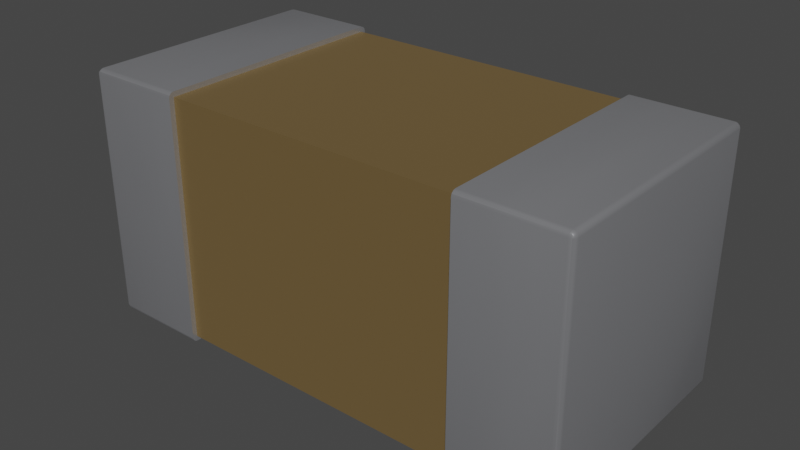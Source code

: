 # Source: 0402-cap_ThermalReliefs_ZoneSizeSettings.blend  (saved by Blender 4.1.23; exported with 4.5.12 LTS)
import bpy
from mathutils import Matrix  # noqa: F401  (used for matrix-valued properties, if any)

bpy.ops.wm.read_factory_settings(use_empty=True)
scene = bpy.context.scene
scene.name = 'Scene'

# ---- collections
col_collection = bpy.data.collections.new('Collection'); scene.collection.children.link(col_collection)

# ---- materials (node trees are filled in below, after node groups)
mat_metal_pins_001 = bpy.data.materials.new('metal_pins.001')
mat_metal_pins_001.use_transparent_shadow = False
mat_metal_pins_001.preview_render_type = 'CUBE'
mat_cap_ceramic_1 = bpy.data.materials.new('cap_ceramic_1')
mat_cap_ceramic_1.use_transparent_shadow = False
mat_cap_ceramic_1.preview_render_type = 'CUBE'

# ---- node groups
ng_auto_smooth = bpy.data.node_groups.new('Auto Smooth', 'GeometryNodeTree')
_s = ng_auto_smooth.interface.new_socket(name='Geometry', in_out='OUTPUT', socket_type='NodeSocketGeometry')
_s = ng_auto_smooth.interface.new_socket(name='Geometry', in_out='INPUT', socket_type='NodeSocketGeometry')
_s = ng_auto_smooth.interface.new_socket(name='Angle', in_out='INPUT', socket_type='NodeSocketFloat')
_s.subtype = 'ANGLE'
_s.min_value = 0.0
_s.max_value = 3.142
ng_auto_smooth.is_modifier = True
_N = ng_auto_smooth.nodes; _L = ng_auto_smooth.links
n0 = _N.new('NodeGroupOutput'); n0.name = 'Group Output'; n0.location = (480, -100)
n1 = _N.new('NodeGroupInput'); n1.name = 'Group Input'; n1.location = (-420, -300)
n2 = _N.new('NodeGroupInput'); n2.name = 'Group Input.001'; n2.location = (-60, -100)
n3 = _N.new('GeometryNodeSetShadeSmooth'); n3.name = 'Set Shade Smooth'; n3.location = (120, -100)
n3.domain = 'EDGE'
n4 = _N.new('GeometryNodeSetShadeSmooth'); n4.name = 'Set Shade Smooth.001'; n4.location = (300, -100)
n5 = _N.new('GeometryNodeInputMeshEdgeAngle'); n5.name = 'Edge Angle'; n5.location = (-420, -220)
n6 = _N.new('GeometryNodeInputEdgeSmooth'); n6.name = 'Is Edge Smooth'; n6.location = (-60, -160)
n7 = _N.new('GeometryNodeInputShadeSmooth'); n7.name = 'Is Face Smooth'; n7.location = (-240, -340)
n8 = _N.new('FunctionNodeBooleanMath'); n8.name = 'Boolean Math'; n8.location = (-60, -220)
n9 = _N.new('FunctionNodeCompare'); n9.name = 'Compare'; n9.location = (-240, -180)
n9.operation = 'LESS_EQUAL'
_L.new(n5.outputs[0], n9.inputs[0])
_L.new(n4.outputs[0], n0.inputs[0])
_L.new(n1.outputs[1], n9.inputs[1])
_L.new(n9.outputs[0], n8.inputs[0])
_L.new(n7.outputs[0], n8.inputs[1])
_L.new(n2.outputs[0], n3.inputs[0])
_L.new(n6.outputs[0], n3.inputs[1])
_L.new(n3.outputs[0], n4.inputs[0])
_L.new(n8.outputs[0], n3.inputs[2])
n0.is_active_output = True

# ---- material node trees
mat_metal_pins_001.use_nodes = True; mat_metal_pins_001.node_tree.nodes.clear()
_N = mat_metal_pins_001.node_tree.nodes; _L = mat_metal_pins_001.node_tree.links
n0 = _N.new('ShaderNodeMapping'); n0.name = 'Mapping'; n0.location = (-1447, -91)
n0.inputs[3].default_value = (4.8, 1.2, 1.1)
n1 = _N.new('ShaderNodeBsdfPrincipled'); n1.name = 'Principled BSDF'; n1.location = (-560, 254)
n1.distribution = 'GGX'
n1.subsurface_method = 'BURLEY'
n1.inputs[1].default_value = 0.7818
n1.inputs[2].default_value = 0.2886
n1.inputs[3].default_value = 1.45
n1.inputs[13].default_value = 0.0
n1.inputs[27].default_value = (0.0, 0.0, 0.0, 1.0)
n1.inputs[28].default_value = 1.0
n2 = _N.new('ShaderNodeOutputMaterial'); n2.name = 'Material Output.002'; n2.location = (-205, 253)
n2.width = 213
n3 = _N.new('ShaderNodeTexNoise'); n3.name = 'Noise Texture.002'; n3.location = (-1228, -73)
n3.inputs[2].default_value = 0.1
n3.inputs[3].default_value = 7.0
n3.inputs[4].default_value = 0.6
n3.inputs[8].default_value = 0.4
n4 = _N.new('ShaderNodeTexCoord'); n4.name = 'Texture Coordinate'; n4.location = (-1636, -116)
n5 = _N.new('ShaderNodeMix'); n5.name = 'Mix.001'; n5.location = (-921, 45)
n5.data_type = 'RGBA'
n5.inputs[6].default_value = (0.9398, 0.9547, 1.0, 1.0)
n5.inputs[7].default_value = (0.13, 0.1259, 0.1359, 1.0)
n6 = _N.new('ShaderNodeBump'); n6.name = 'Bump.001'; n6.location = (-1001, -227)
n6.inputs[0].default_value = 0.05
n6.inputs[1].default_value = 0.01
n6.inputs[2].default_value = 1.0
_L.new(n1.outputs[0], n2.inputs[0])
_L.new(n3.outputs[0], n6.inputs[3])
_L.new(n0.outputs[0], n3.inputs[0])
_L.new(n3.outputs[0], n5.inputs[0])
_L.new(n4.outputs[3], n0.inputs[0])
_L.new(n5.outputs[2], n1.inputs[0])
_L.new(n6.outputs[0], n1.inputs[5])
n2.is_active_output = True
mat_cap_ceramic_1.use_nodes = True; mat_cap_ceramic_1.node_tree.nodes.clear()
_N = mat_cap_ceramic_1.node_tree.nodes; _L = mat_cap_ceramic_1.node_tree.links
n0 = _N.new('ShaderNodeBsdfPrincipled'); n0.name = 'Principled BSDF'; n0.location = (10, 300)
n0.distribution = 'GGX'
n0.subsurface_method = 'BURLEY'
n0.inputs[0].default_value = (0.2796, 0.1885, 0.08038, 1.0)
n0.inputs[1].default_value = 0.5
n0.inputs[2].default_value = 0.2705
n0.inputs[3].default_value = 1.0
n0.inputs[14].default_value = (0.9836, 0.9816, 0.9791, 1.0)
n0.inputs[20].default_value = 0.06636
n0.inputs[27].default_value = (0.0, 0.0, 0.0, 1.0)
n0.inputs[28].default_value = 1.0
n1 = _N.new('ShaderNodeOutputMaterial'); n1.name = 'Material Output'; n1.location = (300, 300)
_L.new(n0.outputs[0], n1.inputs[0])
n1.is_active_output = True

# ---- world
world_world = bpy.data.worlds.new('World'); scene.world = world_world
world_world.use_nodes = True; world_world.node_tree.nodes.clear()
_N = world_world.node_tree.nodes; _L = world_world.node_tree.links
n0 = _N.new('ShaderNodeOutputWorld'); n0.name = 'World Output'; n0.location = (300, 300)
n1 = _N.new('ShaderNodeBackground'); n1.name = 'Background'; n1.location = (10, 300)
n1.inputs[0].default_value = (0.05088, 0.05088, 0.05088, 1.0)
_L.new(n1.outputs[0], n0.inputs[0])
n0.is_active_output = True
world_world.color = (0.05088, 0.05088, 0.05088)
world_world.use_sun_shadow = False
world_world.sun_shadow_jitter_overblur = 0.0

# ---- meshes
me_shape_9_indexedfaceset_001 = bpy.data.meshes.new('SHAPE_9_IndexedFaceSet.001')
me_shape_9_indexedfaceset_001.from_pydata([(-0.1181, 0.0979, 0.1752), (-0.1181, 0.09449, 0.1772), (-0.1969, 0.09449, -0.01575), (-0.1969, -0.09449, -0.01575), (-0.1929, 0.09449, 0.1772), (-0.1181, -0.09449, 0.1772), (-0.1181, -0.09646, 0.1766), (-0.1181, -0.0979, 0.1752), (-0.1181, 0.09646, 0.1766), (-0.1181, 0.09646, -0.01916), (-0.1181, -0.09843, -0.01575), (-0.1181, -0.0979, -0.01772), (-0.1181, -0.09646, -0.01916), (-0.1181, 0.09449, 0.1732), (-0.1181, 0.09449, -0.01969), (-0.1929, -0.09449, -0.01969), (-0.1181, 0.09843, 0.1732), (-0.1181, 0.09843, -0.01575), (-0.1181, 0.0979, -0.01772), (-0.1929, 0.09843, -0.01575), (-0.1929, 0.0979, -0.01772), (-0.1949, 0.0979, -0.01575), (-0.1963, 0.09646, -0.01575), (-0.1929, 0.09646, -0.01916), (-0.194, 0.09727, -0.01832), (-0.1955, 0.09727, -0.01681), (-0.1955, 0.09727, -0.01468), (-0.1929, 0.09646, 0.1766), (-0.1929, 0.0979, 0.1752), (-0.1929, 0.09843, 0.1732), (-0.1949, 0.0979, 0.1732), (-0.1963, 0.09646, 0.1732), (-0.1949, 0.09449, 0.1766), (-0.1963, 0.09449, 0.1752), (-0.1955, 0.09727, 0.1743), (-0.194, 0.09727, 0.1758), (-0.1181, -0.09449, -0.01969), (-0.1929, -0.09646, -0.01916), (-0.1929, -0.0979, -0.01772), (-0.1963, 0.09449, -0.01772), (-0.1949, 0.09449, -0.01916), (-0.1929, 0.09449, -0.01969), (-0.1963, -0.09449, -0.01772), (-0.1969, 0.09449, 0.1732), (-0.1969, -0.09449, 0.1732), (-0.1963, -0.09449, 0.1752), (-0.1181, -0.09843, 0.1732), (-0.1929, -0.09843, 0.1732), (-0.1929, -0.09646, 0.1766), (-0.1949, -0.09449, -0.01916), (-0.1949, -0.0979, -0.01575), (-0.1918, -0.09727, -0.01832), (-0.194, -0.09727, -0.01832), (-0.1955, -0.09727, -0.01681), (-0.1929, -0.0979, 0.1752), (-0.1929, -0.09449, 0.1772), (-0.1949, -0.09449, 0.1766), (-0.1955, -0.09727, 0.1743), (-0.194, -0.09727, 0.1758), (-0.1963, -0.09646, -0.01575), (-0.1929, -0.09843, -0.01575), (-0.1949, -0.0979, 0.1732), (-0.1963, -0.09646, 0.1732), (0.1181, -0.09449, 0.1732), (-0.1181, -0.09449, -0.01575), (0.1181, -0.09449, -0.01575), (-0.1181, 0.09449, -0.01575), (0.1181, 0.09449, 0.1732), (-0.1181, -0.09449, 0.1732), (0.1929, 0.09449, 0.1772), (0.1181, -0.09843, -0.01575), (0.1181, -0.0979, -0.01772), (0.1181, 0.09449, -0.01969), (0.1181, 0.09646, -0.01916), (0.1181, 0.09843, -0.01575), (0.1181, 0.09646, 0.1766), (0.1181, -0.0979, 0.1752), (0.1181, 0.09449, -0.01575), (0.1181, -0.09449, -0.01969), (0.1181, -0.09843, 0.1732), (0.1181, 0.0979, -0.01772), (0.1929, 0.09449, -0.01969), (0.1929, 0.09843, 0.1732), (0.1963, 0.09646, 0.1732), (0.1963, 0.09646, -0.01575), (0.1949, 0.0979, -0.01575), (0.1181, 0.09843, 0.1732), (0.1181, 0.0979, 0.1752), (0.1181, 0.09449, 0.1772), (0.1929, 0.09646, 0.1766), (0.1929, 0.0979, 0.1752), (0.1929, 0.09843, -0.01575), (0.1963, 0.09449, -0.01772), (0.1929, 0.0979, -0.01772), (0.1929, 0.09646, -0.01916), (0.194, 0.09727, -0.01832), (0.1955, 0.09727, -0.01681), (0.1955, 0.09727, -0.01468), (0.1963, 0.09449, 0.1752), (0.1949, 0.0979, 0.1732), (0.1955, 0.09727, 0.1743), (0.194, 0.09727, 0.1758), (0.1181, -0.09646, -0.01916), (0.1929, -0.09449, -0.01969), (0.1929, -0.09646, -0.01916), (0.1929, -0.09843, -0.01575), (0.1969, 0.09449, -0.01575), (0.1949, 0.09449, -0.01916), (0.1949, 0.09449, 0.1766), (0.1969, 0.09449, 0.1732), (0.1181, -0.09449, 0.1772), (0.1181, -0.09646, 0.1766), (0.1929, -0.0979, 0.1752), (0.1929, -0.09646, 0.1766), (0.1929, -0.09449, 0.1772), (0.1969, -0.09449, -0.01575), (0.1963, -0.09449, -0.01772), (0.1949, -0.09449, -0.01916), (0.1963, -0.09646, -0.01575), (0.1929, -0.0979, -0.01772), (0.1918, -0.09727, -0.01832), (0.194, -0.09727, -0.01832), (0.1955, -0.09727, -0.01681), (0.1949, -0.0979, 0.1732), (0.1949, -0.09449, 0.1766), (0.1963, -0.09449, 0.1752), (0.1955, -0.09727, 0.1743), (0.194, -0.09727, 0.1758), (0.1949, -0.0979, -0.01575), (0.1969, -0.09449, 0.1732), (0.1929, -0.09843, 0.1732), (0.1963, -0.09646, 0.1732)], [], [(27, 8, 1), (27, 1, 4), (28, 0, 8), (28, 8, 27), (29, 16, 0), (29, 0, 28), (2, 43, 44), (2, 44, 3), (4, 1, 5), (4, 5, 55), (64, 11, 10), (64, 12, 11), (64, 36, 12), (66, 9, 14), (66, 14, 36), (66, 36, 64), (68, 46, 7), (68, 10, 46), (68, 64, 10), (18, 9, 66), (6, 68, 7), (17, 18, 66), (5, 68, 6), (16, 66, 13), (16, 17, 66), (1, 13, 68), (1, 68, 5), (8, 13, 1), (0, 16, 13), (0, 13, 8), (14, 41, 15), (14, 15, 36), (16, 19, 17), (16, 29, 19), (46, 10, 60), (46, 60, 47), (9, 41, 14), (9, 23, 41), (18, 20, 23), (18, 23, 9), (17, 19, 20), (17, 20, 18), (22, 31, 43), (22, 43, 2), (21, 30, 31), (21, 31, 22), (19, 29, 30), (19, 30, 21), (23, 40, 41), (24, 23, 20), (24, 40, 23), (25, 22, 2), (25, 20, 19), (25, 2, 39), (25, 39, 40), (25, 40, 24), (25, 24, 20), (25, 19, 21), (26, 21, 22), (26, 22, 25), (26, 25, 21), (31, 33, 43), (27, 4, 32), (29, 28, 30), (34, 31, 30), (34, 33, 31), (35, 28, 27), (35, 32, 33), (35, 33, 34), (35, 27, 32), (35, 34, 30), (35, 30, 28), (37, 12, 36), (37, 36, 15), (38, 11, 12), (38, 12, 37), (60, 10, 11), (60, 11, 38), (42, 39, 2), (42, 2, 3), (49, 40, 39), (49, 39, 42), (15, 41, 40), (15, 40, 49), (56, 32, 4), (56, 4, 55), (45, 33, 32), (45, 32, 56), (44, 43, 33), (44, 33, 45), (6, 55, 5), (6, 48, 55), (7, 54, 48), (7, 48, 6), (46, 47, 54), (46, 54, 7), (3, 59, 42), (51, 38, 37), (52, 15, 49), (52, 37, 15), (52, 50, 60), (52, 60, 38), (52, 38, 51), (52, 51, 37), (53, 49, 42), (53, 59, 50), (53, 52, 49), (53, 50, 52), (53, 42, 59), (54, 47, 61), (45, 62, 44), (55, 48, 56), (57, 61, 62), (57, 62, 45), (58, 48, 54), (58, 45, 56), (58, 61, 57), (58, 54, 61), (58, 57, 45), (58, 56, 48), (62, 59, 3), (62, 3, 44), (61, 50, 59), (61, 59, 62), (47, 60, 50), (47, 50, 61), (65, 68, 63), (65, 64, 68), (66, 64, 65), (66, 65, 77), (67, 66, 77), (67, 13, 66), (67, 68, 13), (67, 63, 68), (115, 129, 109), (115, 109, 106), (114, 110, 88), (114, 88, 69), (77, 72, 73), (77, 73, 80), (77, 80, 74), (67, 74, 86), (67, 86, 87), (67, 77, 74), (65, 102, 78), (65, 78, 72), (65, 72, 77), (71, 102, 65), (75, 67, 87), (88, 67, 75), (70, 71, 65), (79, 65, 63), (79, 70, 65), (110, 63, 67), (110, 67, 88), (111, 63, 110), (76, 79, 63), (76, 63, 111), (78, 103, 81), (78, 81, 72), (82, 86, 74), (82, 74, 91), (130, 105, 70), (130, 70, 79), (80, 91, 74), (80, 93, 91), (73, 94, 93), (73, 93, 80), (72, 81, 94), (72, 94, 73), (85, 99, 82), (85, 82, 91), (84, 83, 99), (84, 99, 85), (106, 109, 83), (106, 83, 84), (90, 87, 86), (90, 86, 82), (89, 75, 87), (89, 87, 90), (69, 88, 75), (69, 75, 89), (107, 94, 81), (95, 93, 94), (95, 94, 107), (96, 106, 84), (96, 92, 106), (96, 107, 92), (96, 91, 93), (96, 93, 95), (96, 85, 91), (96, 95, 107), (97, 84, 85), (97, 96, 84), (97, 85, 96), (90, 82, 99), (98, 83, 109), (69, 89, 108), (100, 99, 83), (100, 83, 98), (101, 89, 90), (101, 98, 108), (101, 99, 100), (101, 90, 99), (101, 100, 98), (101, 108, 89), (119, 71, 70), (119, 70, 105), (104, 102, 71), (104, 71, 119), (103, 78, 102), (103, 102, 104), (117, 107, 81), (117, 81, 103), (116, 92, 107), (116, 107, 117), (115, 106, 92), (115, 92, 116), (125, 98, 109), (125, 109, 129), (124, 108, 98), (124, 98, 125), (114, 69, 108), (114, 108, 124), (76, 130, 79), (76, 112, 130), (111, 113, 112), (111, 112, 76), (110, 114, 113), (110, 113, 111), (118, 115, 116), (120, 104, 119), (121, 117, 103), (121, 105, 128), (121, 103, 104), (121, 120, 119), (121, 104, 120), (121, 119, 105), (122, 116, 117), (122, 128, 118), (122, 121, 128), (122, 117, 121), (122, 118, 116), (131, 125, 129), (113, 114, 124), (130, 112, 123), (126, 131, 123), (126, 125, 131), (127, 112, 113), (127, 124, 125), (127, 125, 126), (127, 113, 124), (127, 126, 123), (127, 123, 112), (123, 118, 128), (123, 128, 105), (123, 105, 130), (131, 118, 123), (129, 115, 118), (129, 118, 131)])
me_shape_9_indexedfaceset_001.polygons.foreach_set('use_smooth', [True] * 260)
me_shape_9_indexedfaceset_001.polygons.foreach_set('material_index', [0, 0, 0, 0, 0, 0, 0, 0, 0, 0, 0, 0, 0, 0, 0, 0, 0, 0, 0, 0, 0, 0, 0, 0, 0, 0, 0, 0, 0, 0, 0, 0, 0, 0, 0, 0, 0, 0, 0, 0, 0, 0, 0, 0, 0, 0, 0, 0, 0, 0, 0, 0, 0, 0, 0, 0, 0, 0, 0, 0, 0, 0, 0, 0, 0, 0, 0, 0, 0, 0, 0, 0, 0, 0, 0, 0, 0, 0, 0, 0, 0, 0, 0, 0, 0, 0, 0, 0, 0, 0, 0, 0, 0, 0, 0, 0, 0, 0, 0, 0, 0, 0, 0, 0, 0, 0, 0, 0, 0, 0, 0, 0, 0, 0, 0, 0, 0, 0, 0, 0, 0, 0, 0, 0, 0, 0, 1, 1, 1, 1, 1, 1, 1, 1, 0, 0, 0, 0, 0, 0, 0, 0, 0, 0, 0, 0, 0, 0, 0, 0, 0, 0, 0, 0, 0, 0, 0, 0, 0, 0, 0, 0, 0, 0, 0, 0, 0, 0, 0, 0, 0, 0, 0, 0, 0, 0, 0, 0, 0, 0, 0, 0, 0, 0, 0, 0, 0, 0, 0, 0, 0, 0, 0, 0, 0, 0, 0, 0, 0, 0, 0, 0, 0, 0, 0, 0, 0, 0, 0, 0, 0, 0, 0, 0, 0, 0, 0, 0, 0, 0, 0, 0, 0, 0, 0, 0, 0, 0, 0, 0, 0, 0, 0, 0, 0, 0, 0, 0, 0, 0, 0, 0, 0, 0, 0, 0, 0, 0, 0, 0, 0, 0, 0, 0, 0, 0, 0, 0, 0, 0])
_uv = me_shape_9_indexedfaceset_001.uv_layers.new(name='UVMap')
_uv.uv.foreach_set('vector', [0.0, 0.5, 1.0, 0.5, 1.0, 0.0, 0.0, 0.5, 1.0, 0.0, 0.0, 0.0, 0.0, 0.866, 1.0, 0.866, 1.0, 0.5, 0.0, 0.866, 1.0, 0.5, 0.0, 0.5, 0.0, 1.0, 1.0, 1.0, 1.0, 0.866, 0.0, 1.0, 1.0, 0.866, 0.0, 0.866, 1.0, 0.0, 1.0, 1.0, 0.0, 1.0, 1.0, 0.0, 0.0, 1.0, 0.0, 0.0, 1.0, 0.0, 1.0, 1.0, 0.0, 1.0, 1.0, 0.0, 0.0, 1.0, 0.0, 0.0, 0.02, 0.02, 0.002679, 0.01, 0.0, 0.02, 0.02, 0.02, 0.01, 0.002679, 0.002679, 0.01, 0.02, 0.02, 0.02, 0.0, 0.01, 0.002679, 0.98, 0.02, 0.99, 0.002679, 0.98, 0.0, 0.98, 0.02, 0.98, 0.0, 0.02, 0.0, 0.98, 0.02, 0.02, 0.0, 0.02, 0.02, 0.02, 0.98, 0.0, 0.98, 0.002679, 0.99, 0.02, 0.98, 0.0, 0.02, 0.0, 0.98, 0.02, 0.98, 0.02, 0.02, 0.0, 0.02, 0.9973, 0.01, 0.99, 0.002679, 0.98, 0.02, 0.01, 0.9973, 0.02, 0.98, 0.002679, 0.99, 1.0, 0.02, 0.9973, 0.01, 0.98, 0.02, 0.02, 1.0, 0.02, 0.98, 0.01, 0.9973, 1.0, 0.98, 0.98, 0.02, 0.98, 0.98, 1.0, 0.98, 1.0, 0.02, 0.98, 0.02, 0.98, 1.0, 0.98, 0.98, 0.02, 0.98, 0.98, 1.0, 0.02, 0.98, 0.02, 1.0, 0.99, 0.9973, 0.98, 0.98, 0.98, 1.0, 0.9973, 0.99, 1.0, 0.98, 0.98, 0.98, 0.9973, 0.99, 0.98, 0.98, 0.99, 0.9973, 1.0, 1.0, 1.0, 0.0, 0.0, 0.0, 1.0, 1.0, 0.0, 0.0, 0.0, 1.0, 1.0, 1.0, 0.0, 0.0, 0.0, 1.0, 1.0, 1.0, 1.0, 0.0, 0.0, 0.0, 1.0, 1.0, 0.0, 1.0, 0.0, 0.0, 1.0, 1.0, 0.0, 0.0, 1.0, 0.0, 1.0, 0.5, 0.0, 0.0, 1.0, 0.0, 1.0, 0.5, 0.0, 0.5, 0.0, 0.0, 1.0, 0.866, 0.0, 0.866, 0.0, 0.5, 1.0, 0.866, 0.0, 0.5, 1.0, 0.5, 1.0, 1.0, 0.0, 1.0, 0.0, 0.866, 1.0, 1.0, 0.0, 0.866, 1.0, 0.866, 0.0, 0.5, 1.0, 0.5, 1.0, 0.0, 0.0, 0.5, 1.0, 0.0, 0.0, 0.0, 0.0, 0.866, 1.0, 0.866, 1.0, 0.5, 0.0, 0.866, 1.0, 0.5, 0.0, 0.5, 0.0, 1.0, 1.0, 1.0, 1.0, 0.866, 0.0, 1.0, 1.0, 0.866, 0.0, 0.866, 0.1054, 0.5, 0.1054, 0.0, 0.0, 0.0, 0.2729, 0.7071, 0.1054, 0.5, 0.3935, 0.866, 0.2729, 0.7071, 0.1054, 0.0, 0.1054, 0.5, 0.5741, 0.7071, 0.787, 0.5, 0.787, 0.0, 0.5741, 0.7071, 0.3935, 0.866, 0.787, 1.0, 0.5741, 0.7071, 0.787, 0.0, 0.3935, 0.0, 0.5741, 0.7071, 0.3935, 0.0, 0.1054, 0.0, 0.5741, 0.7071, 0.1054, 0.0, 0.2729, 0.7071, 0.5741, 0.7071, 0.2729, 0.7071, 0.3935, 0.866, 0.5741, 0.7071, 0.787, 1.0, 0.787, 0.866, 1.0, 0.7071, 0.787, 0.866, 0.787, 0.5, 1.0, 0.7071, 0.787, 0.5, 0.5741, 0.7071, 1.0, 0.7071, 0.5741, 0.7071, 0.787, 0.866, 0.5, 0.0, 0.0, 0.5, 0.0, 0.0, 0.5, 0.866, 0.0, 1.0, 0.0, 0.866, 1.0, 0.0, 0.866, 0.5, 0.866, 0.0, 0.7071, 0.2706, 0.5, 0.0, 0.866, 0.0, 0.7071, 0.2706, 0.0, 0.5, 0.5, 0.0, 0.7071, 0.6533, 0.866, 0.5, 0.5, 0.866, 0.7071, 0.6533, 0.0, 0.866, 0.0, 0.5, 0.7071, 0.6533, 0.0, 0.5, 0.7071, 0.2706, 0.7071, 0.6533, 0.5, 0.866, 0.0, 0.866, 0.7071, 0.6533, 0.7071, 0.2706, 0.866, 0.0, 0.7071, 0.6533, 0.866, 0.0, 0.866, 0.5, 0.0, 0.5, 1.0, 0.5, 1.0, 1.0, 0.0, 0.5, 1.0, 1.0, 0.0, 1.0, 0.0, 0.134, 1.0, 0.134, 1.0, 0.5, 0.0, 0.134, 1.0, 0.5, 0.0, 0.5, 0.0, 0.0, 1.0, 0.0, 1.0, 0.134, 0.0, 0.0, 1.0, 0.134, 0.0, 0.134, 0.0, 0.5, 1.0, 0.5, 1.0, 1.0, 0.0, 0.5, 1.0, 1.0, 0.0, 1.0, 0.0, 0.134, 1.0, 0.134, 1.0, 0.5, 0.0, 0.134, 1.0, 0.5, 0.0, 0.5, 0.0, 0.0, 1.0, 0.0, 1.0, 0.134, 0.0, 0.0, 1.0, 0.134, 0.0, 0.134, 0.0, 0.866, 1.0, 0.866, 1.0, 1.0, 0.0, 0.866, 1.0, 1.0, 0.0, 1.0, 0.0, 0.5, 1.0, 0.5, 1.0, 0.866, 0.0, 0.5, 1.0, 0.866, 0.0, 0.866, 0.0, 0.0, 1.0, 0.0, 1.0, 0.5, 0.0, 0.0, 1.0, 0.5, 0.0, 0.5, 1.0, 0.5, 0.0, 1.0, 1.0, 1.0, 1.0, 0.5, 0.0, 0.5, 0.0, 1.0, 1.0, 0.134, 0.0, 0.134, 0.0, 0.5, 1.0, 0.134, 0.0, 0.5, 1.0, 0.5, 1.0, 0.0, 0.0, 0.0, 0.0, 0.134, 1.0, 0.0, 0.0, 0.134, 1.0, 0.134, 0.0, 1.0, 0.1054, 0.5, 0.1054, 1.0, 1.0, 0.2929, 0.787, 0.134, 0.787, 0.5, 0.5741, 0.2929, 0.787, 1.0, 0.3935, 1.0, 0.5741, 0.2929, 0.787, 0.5, 0.787, 1.0, 0.5741, 0.2929, 0.3935, 0.134, 0.787, 0.0, 0.5741, 0.2929, 0.787, 0.0, 0.787, 0.134, 0.5741, 0.2929, 0.787, 0.134, 1.0, 0.2929, 0.5741, 0.2929, 1.0, 0.2929, 0.787, 0.5, 0.2729, 0.2929, 0.3935, 1.0, 0.1054, 1.0, 0.2729, 0.2929, 0.1054, 0.5, 0.3935, 0.134, 0.2729, 0.2929, 0.5741, 0.2929, 0.3935, 1.0, 0.2729, 0.2929, 0.3935, 0.134, 0.5741, 0.2929, 0.2729, 0.2929, 0.1054, 1.0, 0.1054, 0.5, 0.134, 0.5, 0.0, 0.0, 0.134, 0.0, 1.0, 0.5, 0.5, 0.0, 1.0, 0.0, 1.0, 1.0, 0.5, 0.866, 1.0, 0.866, 0.2929, 0.2706, 0.134, 0.0, 0.5, 0.0, 0.2929, 0.2706, 0.5, 0.0, 1.0, 0.5, 0.2929, 0.6533, 0.5, 0.866, 0.134, 0.5, 0.2929, 0.6533, 1.0, 0.5, 1.0, 0.866, 0.2929, 0.6533, 0.134, 0.0, 0.2929, 0.2706, 0.2929, 0.6533, 0.134, 0.5, 0.134, 0.0, 0.2929, 0.6533, 0.2929, 0.2706, 1.0, 0.5, 0.2929, 0.6533, 1.0, 0.866, 0.5, 0.866, 1.0, 0.5, 0.0, 0.5, 0.0, 1.0, 1.0, 0.5, 0.0, 1.0, 1.0, 1.0, 1.0, 0.134, 0.0, 0.134, 0.0, 0.5, 1.0, 0.134, 0.0, 0.5, 1.0, 0.5, 1.0, 0.0, 0.0, 0.0, 0.0, 0.134, 1.0, 0.0, 0.0, 0.134, 1.0, 0.134, 1.0, 0.0, 0.0, 1.0, 1.0, 1.0, 1.0, 0.0, 0.0, 0.0, 0.0, 1.0, 0.0, 1.0, 0.0, 0.0, 1.0, 0.0, 0.0, 1.0, 1.0, 0.0, 1.0, 1.0, 1.0, 1.0, 0.0, 0.0, 1.0, 0.0, 1.0, 1.0, 0.0, 1.0, 0.0, 0.0, 1.0, 1.0, 0.0, 0.0, 0.0, 1.0, 1.0, 1.0, 1.0, 0.0, 0.0, 0.0, 0.0, 0.0, 0.0, 1.0, 1.0, 1.0, 0.0, 0.0, 1.0, 1.0, 1.0, 0.0, 0.0, 1.0, 0.0, 0.0, 1.0, 0.0, 0.0, 1.0, 1.0, 0.0, 1.0, 1.0, 0.98, 0.02, 0.98, 0.0, 0.99, 0.002679, 0.98, 0.02, 0.99, 0.002679, 0.9973, 0.01, 0.98, 0.02, 0.9973, 0.01, 1.0, 0.02, 0.98, 0.98, 1.0, 0.02, 1.0, 0.98, 0.98, 0.98, 1.0, 0.98, 0.9973, 0.99, 0.98, 0.98, 0.98, 0.02, 1.0, 0.02, 0.02, 0.02, 0.01, 0.002679, 0.02, 0.0, 0.02, 0.02, 0.02, 0.0, 0.98, 0.0, 0.02, 0.02, 0.98, 0.0, 0.98, 0.02, 0.002679, 0.01, 0.01, 0.002679, 0.02, 0.02, 0.99, 0.9973, 0.98, 0.98, 0.9973, 0.99, 0.98, 1.0, 0.98, 0.98, 0.99, 0.9973, 0.0, 0.02, 0.002679, 0.01, 0.02, 0.02, 0.0, 0.98, 0.02, 0.02, 0.02, 0.98, 0.0, 0.98, 0.0, 0.02, 0.02, 0.02, 0.02, 1.0, 0.02, 0.98, 0.98, 0.98, 0.02, 1.0, 0.98, 0.98, 0.98, 1.0, 0.01, 0.9973, 0.02, 0.98, 0.02, 1.0, 0.002679, 0.99, 0.0, 0.98, 0.02, 0.98, 0.002679, 0.99, 0.02, 0.98, 0.01, 0.9973, 0.0, 0.0, 0.0, 1.0, 1.0, 1.0, 0.0, 0.0, 1.0, 1.0, 1.0, 0.0, 1.0, 1.0, 1.0, 0.0, 0.0, 0.0, 1.0, 1.0, 0.0, 0.0, 0.0, 1.0, 1.0, 1.0, 0.0, 1.0, 0.0, 0.0, 1.0, 1.0, 0.0, 0.0, 1.0, 0.0, 0.0, 0.866, 1.0, 1.0, 0.0, 1.0, 0.0, 0.866, 1.0, 0.866, 1.0, 1.0, 0.0, 0.5, 1.0, 0.5, 1.0, 0.866, 0.0, 0.5, 1.0, 0.866, 0.0, 0.866, 0.0, 0.0, 1.0, 0.0, 1.0, 0.5, 0.0, 0.0, 1.0, 0.5, 0.0, 0.5, 0.0, 0.866, 1.0, 0.866, 1.0, 1.0, 0.0, 0.866, 1.0, 1.0, 0.0, 1.0, 0.0, 0.5, 1.0, 0.5, 1.0, 0.866, 0.0, 0.5, 1.0, 0.866, 0.0, 0.866, 0.0, 0.0, 1.0, 0.0, 1.0, 0.5, 0.0, 0.0, 1.0, 0.5, 0.0, 0.5, 1.0, 0.866, 0.0, 0.866, 0.0, 1.0, 1.0, 0.866, 0.0, 1.0, 1.0, 1.0, 1.0, 0.5, 0.0, 0.5, 0.0, 0.866, 1.0, 0.5, 0.0, 0.866, 1.0, 0.866, 1.0, 0.0, 0.0, 0.0, 0.0, 0.5, 1.0, 0.0, 0.0, 0.5, 1.0, 0.5, 0.1054, 0.0, 0.1054, 0.5, 0.0, 0.0, 0.2729, 0.7071, 0.3935, 0.866, 0.1054, 0.5, 0.2729, 0.7071, 0.1054, 0.5, 0.1054, 0.0, 0.5741, 0.7071, 0.787, 0.0, 0.787, 0.5, 0.5741, 0.7071, 0.3935, 0.0, 0.787, 0.0, 0.5741, 0.7071, 0.1054, 0.0, 0.3935, 0.0, 0.5741, 0.7071, 0.787, 1.0, 0.3935, 0.866, 0.5741, 0.7071, 0.3935, 0.866, 0.2729, 0.7071, 0.5741, 0.7071, 0.787, 0.866, 0.787, 1.0, 0.5741, 0.7071, 0.2729, 0.7071, 0.1054, 0.0, 1.0, 0.7071, 0.787, 0.5, 0.787, 0.866, 1.0, 0.7071, 0.5741, 0.7071, 0.787, 0.5, 1.0, 0.7071, 0.787, 0.866, 0.5741, 0.7071, 0.866, 0.5, 1.0, 0.0, 0.866, 0.0, 0.0, 0.5, 0.5, 0.0, 0.0, 0.0, 0.0, 1.0, 0.5, 0.866, 0.0, 0.866, 0.7071, 0.2706, 0.866, 0.0, 0.5, 0.0, 0.7071, 0.2706, 0.5, 0.0, 0.0, 0.5, 0.7071, 0.6533, 0.5, 0.866, 0.866, 0.5, 0.7071, 0.6533, 0.0, 0.5, 0.0, 0.866, 0.7071, 0.6533, 0.866, 0.0, 0.7071, 0.2706, 0.7071, 0.6533, 0.866, 0.5, 0.866, 0.0, 0.7071, 0.6533, 0.7071, 0.2706, 0.0, 0.5, 0.7071, 0.6533, 0.0, 0.866, 0.5, 0.866, 1.0, 0.134, 0.0, 0.134, 0.0, 0.0, 1.0, 0.134, 0.0, 0.0, 1.0, 0.0, 1.0, 0.5, 0.0, 0.5, 0.0, 0.134, 1.0, 0.5, 0.0, 0.134, 1.0, 0.134, 1.0, 1.0, 0.0, 1.0, 0.0, 0.5, 1.0, 1.0, 0.0, 0.5, 1.0, 0.5, 0.0, 0.134, 1.0, 0.134, 1.0, 0.0, 0.0, 0.134, 1.0, 0.0, 0.0, 0.0, 0.0, 0.5, 1.0, 0.5, 1.0, 0.134, 0.0, 0.5, 1.0, 0.134, 0.0, 0.134, 0.0, 1.0, 1.0, 1.0, 1.0, 0.5, 0.0, 1.0, 1.0, 0.5, 0.0, 0.5, 0.0, 0.5, 1.0, 0.5, 1.0, 0.0, 0.0, 0.5, 1.0, 0.0, 0.0, 0.0, 0.0, 0.866, 1.0, 0.866, 1.0, 0.5, 0.0, 0.866, 1.0, 0.5, 0.0, 0.5, 0.0, 1.0, 1.0, 1.0, 1.0, 0.866, 0.0, 1.0, 1.0, 0.866, 0.0, 0.866, 0.0, 0.134, 1.0, 0.0, 0.0, 0.0, 0.0, 0.134, 1.0, 0.134, 1.0, 0.0, 0.0, 0.5, 1.0, 0.5, 1.0, 0.134, 0.0, 0.5, 1.0, 0.134, 0.0, 0.134, 0.0, 1.0, 1.0, 1.0, 1.0, 0.5, 0.0, 1.0, 1.0, 0.5, 0.0, 0.5, 0.8946, 0.5, 1.0, 1.0, 0.8946, 1.0, 0.0, 0.2929, 0.213, 0.5, 0.213, 0.134, 0.4259, 0.2929, 0.6065, 1.0, 0.213, 1.0, 0.4259, 0.2929, 0.213, 0.0, 0.6065, 0.134, 0.4259, 0.2929, 0.213, 1.0, 0.213, 0.5, 0.4259, 0.2929, 0.0, 0.2929, 0.213, 0.134, 0.4259, 0.2929, 0.213, 0.5, 0.0, 0.2929, 0.4259, 0.2929, 0.213, 0.134, 0.213, 0.0, 0.7271, 0.2929, 0.8946, 1.0, 0.6065, 1.0, 0.7271, 0.2929, 0.6065, 0.134, 0.8946, 0.5, 0.7271, 0.2929, 0.4259, 0.2929, 0.6065, 0.134, 0.7271, 0.2929, 0.6065, 1.0, 0.4259, 0.2929, 0.7271, 0.2929, 0.8946, 0.5, 0.8946, 1.0, 0.5, 0.0, 1.0, 0.5, 1.0, 0.0, 0.5, 0.866, 1.0, 1.0, 1.0, 0.866, 0.0, 0.0, 0.134, 0.5, 0.134, 0.0, 0.2929, 0.2706, 0.5, 0.0, 0.134, 0.0, 0.2929, 0.2706, 1.0, 0.5, 0.5, 0.0, 0.2929, 0.6533, 0.134, 0.5, 0.5, 0.866, 0.2929, 0.6533, 1.0, 0.866, 1.0, 0.5, 0.2929, 0.6533, 1.0, 0.5, 0.2929, 0.2706, 0.2929, 0.6533, 0.5, 0.866, 1.0, 0.866, 0.2929, 0.6533, 0.2929, 0.2706, 0.134, 0.0, 0.2929, 0.6533, 0.134, 0.0, 0.134, 0.5, 1.0, 0.134, 0.0, 0.5, 0.0, 0.134, 1.0, 0.134, 0.0, 0.134, 0.0, 0.0, 1.0, 0.134, 0.0, 0.0, 1.0, 0.0, 1.0, 0.5, 0.0, 0.5, 1.0, 0.134, 1.0, 1.0, 0.0, 1.0, 0.0, 0.5, 1.0, 1.0, 0.0, 0.5, 1.0, 0.5])
me_shape_9_indexedfaceset_001.materials.append(mat_metal_pins_001)
me_shape_9_indexedfaceset_001.materials.append(mat_cap_ceramic_1)
me_shape_9_indexedfaceset_001.update()

# ---- objects
ob_shape_9_indexedfaceset = bpy.data.objects.new('SHAPE_9_IndexedFaceSet', me_shape_9_indexedfaceset_001)

# ---- transforms, parenting, visibility, modifiers, constraints
ob_shape_9_indexedfaceset.location = (0.0, 0.0, 0.0)
ob_shape_9_indexedfaceset.scale = (2.54, 2.54, 2.54)
_m = ob_shape_9_indexedfaceset.modifiers.new('Auto Smooth', 'NODES')
_m.node_group = ng_auto_smooth
_gi = [s.identifier for s in ng_auto_smooth.interface.items_tree if s.item_type == 'SOCKET' and s.in_out == 'INPUT']
_m[_gi[1]] = 0.5236  # Angle

# ---- collection membership
col_collection.objects.link(ob_shape_9_indexedfaceset)

# ---- scene / render settings (as saved in the file)
scene.frame_start = 1; scene.frame_end = 250; scene.frame_set(1)
scene.render.engine = 'BLENDER_EEVEE_NEXT'
scene.cycles.sampling_pattern = 'TABULATED_SOBOL'
scene.cycles.use_light_tree = False
scene.eevee.ray_tracing_options.trace_max_roughness = 0.0
scene.view_settings.view_transform = 'Filmic'
bpy.context.view_layer.update()

# ---- added for rendering (the .blend has no active camera and no usable light): camera, sun
cam_auto = bpy.data.cameras.new('AutoCamera')
cam_auto.lens = 50.0
cam_auto.sensor_width = 36.0
cam_auto.clip_end = 1000.0
ob_auto_camera = bpy.data.objects.new('AutoCamera', cam_auto)
scene.collection.objects.link(ob_auto_camera)
ob_auto_camera.location = (1.13316, -1.3598, 1.10653)
ob_auto_camera.rotation_euler = (1.09748, -7.21219e-08, 0.694738)
scene.camera = ob_auto_camera
light_auto_sun = bpy.data.lights.new('AutoSun', 'SUN')
light_auto_sun.energy = 3.0
light_auto_sun.angle = 0.0523599
ob_auto_sun = bpy.data.objects.new('AutoSun', light_auto_sun)
scene.collection.objects.link(ob_auto_sun)
ob_auto_sun.rotation_euler = (0.872665, 0.174533, 0.523599)
bpy.context.view_layer.update()

